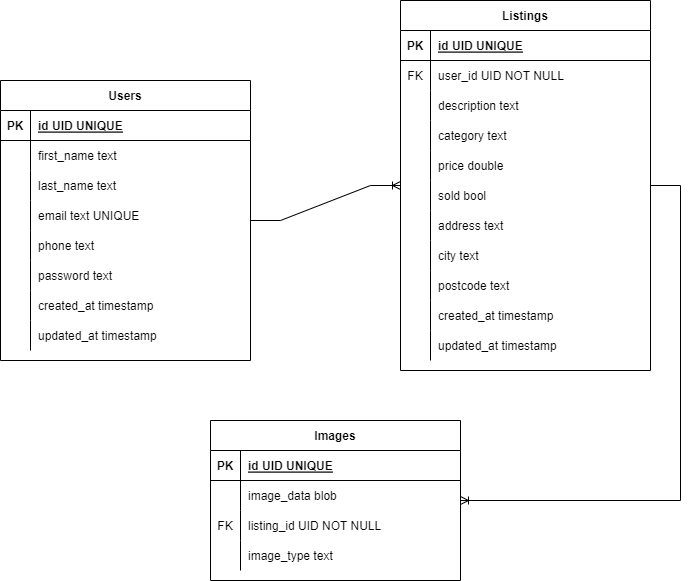

The diagram above was exported from draw.io. Its source (the exported page's mxGraphModel, read from the mxfile embedded in the PNG):
<mxGraphModel dx="742" dy="446" grid="1" gridSize="10" guides="1" tooltips="1" connect="1" arrows="1" fold="1" page="1" pageScale="1" pageWidth="850" pageHeight="1100" math="0" shadow="0" extFonts="Permanent Marker^https://fonts.googleapis.com/css?family=Permanent+Marker">
  <root>
    <mxCell id="0" />
    <mxCell id="1" parent="0" />
    <mxCell id="C-vyLk0tnHw3VtMMgP7b-2" value="Listings" style="shape=table;startSize=30;container=1;collapsible=1;childLayout=tableLayout;fixedRows=1;rowLines=0;fontStyle=1;align=center;resizeLast=1;" parent="1" vertex="1">
      <mxGeometry x="480" y="100" width="250" height="370" as="geometry" />
    </mxCell>
    <mxCell id="C-vyLk0tnHw3VtMMgP7b-3" value="" style="shape=partialRectangle;collapsible=0;dropTarget=0;pointerEvents=0;fillColor=none;points=[[0,0.5],[1,0.5]];portConstraint=eastwest;top=0;left=0;right=0;bottom=1;" parent="C-vyLk0tnHw3VtMMgP7b-2" vertex="1">
      <mxGeometry y="30" width="250" height="30" as="geometry" />
    </mxCell>
    <mxCell id="C-vyLk0tnHw3VtMMgP7b-4" value="PK" style="shape=partialRectangle;overflow=hidden;connectable=0;fillColor=none;top=0;left=0;bottom=0;right=0;fontStyle=1;" parent="C-vyLk0tnHw3VtMMgP7b-3" vertex="1">
      <mxGeometry width="30" height="30" as="geometry">
        <mxRectangle width="30" height="30" as="alternateBounds" />
      </mxGeometry>
    </mxCell>
    <mxCell id="C-vyLk0tnHw3VtMMgP7b-5" value="id UID UNIQUE" style="shape=partialRectangle;overflow=hidden;connectable=0;fillColor=none;top=0;left=0;bottom=0;right=0;align=left;spacingLeft=6;fontStyle=5;" parent="C-vyLk0tnHw3VtMMgP7b-3" vertex="1">
      <mxGeometry x="30" width="220" height="30" as="geometry">
        <mxRectangle width="220" height="30" as="alternateBounds" />
      </mxGeometry>
    </mxCell>
    <mxCell id="C-vyLk0tnHw3VtMMgP7b-6" value="" style="shape=partialRectangle;collapsible=0;dropTarget=0;pointerEvents=0;fillColor=none;points=[[0,0.5],[1,0.5]];portConstraint=eastwest;top=0;left=0;right=0;bottom=0;" parent="C-vyLk0tnHw3VtMMgP7b-2" vertex="1">
      <mxGeometry y="60" width="250" height="30" as="geometry" />
    </mxCell>
    <mxCell id="C-vyLk0tnHw3VtMMgP7b-7" value="FK" style="shape=partialRectangle;overflow=hidden;connectable=0;fillColor=none;top=0;left=0;bottom=0;right=0;" parent="C-vyLk0tnHw3VtMMgP7b-6" vertex="1">
      <mxGeometry width="30" height="30" as="geometry">
        <mxRectangle width="30" height="30" as="alternateBounds" />
      </mxGeometry>
    </mxCell>
    <mxCell id="C-vyLk0tnHw3VtMMgP7b-8" value="user_id UID NOT NULL" style="shape=partialRectangle;overflow=hidden;connectable=0;fillColor=none;top=0;left=0;bottom=0;right=0;align=left;spacingLeft=6;" parent="C-vyLk0tnHw3VtMMgP7b-6" vertex="1">
      <mxGeometry x="30" width="220" height="30" as="geometry">
        <mxRectangle width="220" height="30" as="alternateBounds" />
      </mxGeometry>
    </mxCell>
    <mxCell id="C-vyLk0tnHw3VtMMgP7b-9" value="" style="shape=partialRectangle;collapsible=0;dropTarget=0;pointerEvents=0;fillColor=none;points=[[0,0.5],[1,0.5]];portConstraint=eastwest;top=0;left=0;right=0;bottom=0;" parent="C-vyLk0tnHw3VtMMgP7b-2" vertex="1">
      <mxGeometry y="90" width="250" height="30" as="geometry" />
    </mxCell>
    <mxCell id="C-vyLk0tnHw3VtMMgP7b-10" value="" style="shape=partialRectangle;overflow=hidden;connectable=0;fillColor=none;top=0;left=0;bottom=0;right=0;" parent="C-vyLk0tnHw3VtMMgP7b-9" vertex="1">
      <mxGeometry width="30" height="30" as="geometry">
        <mxRectangle width="30" height="30" as="alternateBounds" />
      </mxGeometry>
    </mxCell>
    <mxCell id="C-vyLk0tnHw3VtMMgP7b-11" value="description text" style="shape=partialRectangle;overflow=hidden;connectable=0;fillColor=none;top=0;left=0;bottom=0;right=0;align=left;spacingLeft=6;" parent="C-vyLk0tnHw3VtMMgP7b-9" vertex="1">
      <mxGeometry x="30" width="220" height="30" as="geometry">
        <mxRectangle width="220" height="30" as="alternateBounds" />
      </mxGeometry>
    </mxCell>
    <mxCell id="0jCt5rLelZhA367qUTCU-25" style="shape=partialRectangle;collapsible=0;dropTarget=0;pointerEvents=0;fillColor=none;points=[[0,0.5],[1,0.5]];portConstraint=eastwest;top=0;left=0;right=0;bottom=0;" vertex="1" parent="C-vyLk0tnHw3VtMMgP7b-2">
      <mxGeometry y="120" width="250" height="30" as="geometry" />
    </mxCell>
    <mxCell id="0jCt5rLelZhA367qUTCU-26" value="" style="shape=partialRectangle;overflow=hidden;connectable=0;fillColor=none;top=0;left=0;bottom=0;right=0;" vertex="1" parent="0jCt5rLelZhA367qUTCU-25">
      <mxGeometry width="30" height="30" as="geometry">
        <mxRectangle width="30" height="30" as="alternateBounds" />
      </mxGeometry>
    </mxCell>
    <mxCell id="0jCt5rLelZhA367qUTCU-27" value="category text" style="shape=partialRectangle;overflow=hidden;connectable=0;fillColor=none;top=0;left=0;bottom=0;right=0;align=left;spacingLeft=6;" vertex="1" parent="0jCt5rLelZhA367qUTCU-25">
      <mxGeometry x="30" width="220" height="30" as="geometry">
        <mxRectangle width="220" height="30" as="alternateBounds" />
      </mxGeometry>
    </mxCell>
    <mxCell id="0jCt5rLelZhA367qUTCU-28" style="shape=partialRectangle;collapsible=0;dropTarget=0;pointerEvents=0;fillColor=none;points=[[0,0.5],[1,0.5]];portConstraint=eastwest;top=0;left=0;right=0;bottom=0;" vertex="1" parent="C-vyLk0tnHw3VtMMgP7b-2">
      <mxGeometry y="150" width="250" height="30" as="geometry" />
    </mxCell>
    <mxCell id="0jCt5rLelZhA367qUTCU-29" style="shape=partialRectangle;overflow=hidden;connectable=0;fillColor=none;top=0;left=0;bottom=0;right=0;" vertex="1" parent="0jCt5rLelZhA367qUTCU-28">
      <mxGeometry width="30" height="30" as="geometry">
        <mxRectangle width="30" height="30" as="alternateBounds" />
      </mxGeometry>
    </mxCell>
    <mxCell id="0jCt5rLelZhA367qUTCU-30" value="price double" style="shape=partialRectangle;overflow=hidden;connectable=0;fillColor=none;top=0;left=0;bottom=0;right=0;align=left;spacingLeft=6;" vertex="1" parent="0jCt5rLelZhA367qUTCU-28">
      <mxGeometry x="30" width="220" height="30" as="geometry">
        <mxRectangle width="220" height="30" as="alternateBounds" />
      </mxGeometry>
    </mxCell>
    <mxCell id="0jCt5rLelZhA367qUTCU-31" style="shape=partialRectangle;collapsible=0;dropTarget=0;pointerEvents=0;fillColor=none;points=[[0,0.5],[1,0.5]];portConstraint=eastwest;top=0;left=0;right=0;bottom=0;" vertex="1" parent="C-vyLk0tnHw3VtMMgP7b-2">
      <mxGeometry y="180" width="250" height="30" as="geometry" />
    </mxCell>
    <mxCell id="0jCt5rLelZhA367qUTCU-32" style="shape=partialRectangle;overflow=hidden;connectable=0;fillColor=none;top=0;left=0;bottom=0;right=0;" vertex="1" parent="0jCt5rLelZhA367qUTCU-31">
      <mxGeometry width="30" height="30" as="geometry">
        <mxRectangle width="30" height="30" as="alternateBounds" />
      </mxGeometry>
    </mxCell>
    <mxCell id="0jCt5rLelZhA367qUTCU-33" value="sold bool" style="shape=partialRectangle;overflow=hidden;connectable=0;fillColor=none;top=0;left=0;bottom=0;right=0;align=left;spacingLeft=6;" vertex="1" parent="0jCt5rLelZhA367qUTCU-31">
      <mxGeometry x="30" width="220" height="30" as="geometry">
        <mxRectangle width="220" height="30" as="alternateBounds" />
      </mxGeometry>
    </mxCell>
    <mxCell id="0jCt5rLelZhA367qUTCU-37" style="shape=partialRectangle;collapsible=0;dropTarget=0;pointerEvents=0;fillColor=none;points=[[0,0.5],[1,0.5]];portConstraint=eastwest;top=0;left=0;right=0;bottom=0;" vertex="1" parent="C-vyLk0tnHw3VtMMgP7b-2">
      <mxGeometry y="210" width="250" height="30" as="geometry" />
    </mxCell>
    <mxCell id="0jCt5rLelZhA367qUTCU-38" style="shape=partialRectangle;overflow=hidden;connectable=0;fillColor=none;top=0;left=0;bottom=0;right=0;" vertex="1" parent="0jCt5rLelZhA367qUTCU-37">
      <mxGeometry width="30" height="30" as="geometry">
        <mxRectangle width="30" height="30" as="alternateBounds" />
      </mxGeometry>
    </mxCell>
    <mxCell id="0jCt5rLelZhA367qUTCU-39" value="address text " style="shape=partialRectangle;overflow=hidden;connectable=0;fillColor=none;top=0;left=0;bottom=0;right=0;align=left;spacingLeft=6;" vertex="1" parent="0jCt5rLelZhA367qUTCU-37">
      <mxGeometry x="30" width="220" height="30" as="geometry">
        <mxRectangle width="220" height="30" as="alternateBounds" />
      </mxGeometry>
    </mxCell>
    <mxCell id="0jCt5rLelZhA367qUTCU-40" style="shape=partialRectangle;collapsible=0;dropTarget=0;pointerEvents=0;fillColor=none;points=[[0,0.5],[1,0.5]];portConstraint=eastwest;top=0;left=0;right=0;bottom=0;" vertex="1" parent="C-vyLk0tnHw3VtMMgP7b-2">
      <mxGeometry y="240" width="250" height="30" as="geometry" />
    </mxCell>
    <mxCell id="0jCt5rLelZhA367qUTCU-41" style="shape=partialRectangle;overflow=hidden;connectable=0;fillColor=none;top=0;left=0;bottom=0;right=0;" vertex="1" parent="0jCt5rLelZhA367qUTCU-40">
      <mxGeometry width="30" height="30" as="geometry">
        <mxRectangle width="30" height="30" as="alternateBounds" />
      </mxGeometry>
    </mxCell>
    <mxCell id="0jCt5rLelZhA367qUTCU-42" value="city text" style="shape=partialRectangle;overflow=hidden;connectable=0;fillColor=none;top=0;left=0;bottom=0;right=0;align=left;spacingLeft=6;" vertex="1" parent="0jCt5rLelZhA367qUTCU-40">
      <mxGeometry x="30" width="220" height="30" as="geometry">
        <mxRectangle width="220" height="30" as="alternateBounds" />
      </mxGeometry>
    </mxCell>
    <mxCell id="0jCt5rLelZhA367qUTCU-43" style="shape=partialRectangle;collapsible=0;dropTarget=0;pointerEvents=0;fillColor=none;points=[[0,0.5],[1,0.5]];portConstraint=eastwest;top=0;left=0;right=0;bottom=0;" vertex="1" parent="C-vyLk0tnHw3VtMMgP7b-2">
      <mxGeometry y="270" width="250" height="30" as="geometry" />
    </mxCell>
    <mxCell id="0jCt5rLelZhA367qUTCU-44" style="shape=partialRectangle;overflow=hidden;connectable=0;fillColor=none;top=0;left=0;bottom=0;right=0;" vertex="1" parent="0jCt5rLelZhA367qUTCU-43">
      <mxGeometry width="30" height="30" as="geometry">
        <mxRectangle width="30" height="30" as="alternateBounds" />
      </mxGeometry>
    </mxCell>
    <mxCell id="0jCt5rLelZhA367qUTCU-45" value="postcode text" style="shape=partialRectangle;overflow=hidden;connectable=0;fillColor=none;top=0;left=0;bottom=0;right=0;align=left;spacingLeft=6;" vertex="1" parent="0jCt5rLelZhA367qUTCU-43">
      <mxGeometry x="30" width="220" height="30" as="geometry">
        <mxRectangle width="220" height="30" as="alternateBounds" />
      </mxGeometry>
    </mxCell>
    <mxCell id="0jCt5rLelZhA367qUTCU-46" style="shape=partialRectangle;collapsible=0;dropTarget=0;pointerEvents=0;fillColor=none;points=[[0,0.5],[1,0.5]];portConstraint=eastwest;top=0;left=0;right=0;bottom=0;" vertex="1" parent="C-vyLk0tnHw3VtMMgP7b-2">
      <mxGeometry y="300" width="250" height="30" as="geometry" />
    </mxCell>
    <mxCell id="0jCt5rLelZhA367qUTCU-47" style="shape=partialRectangle;overflow=hidden;connectable=0;fillColor=none;top=0;left=0;bottom=0;right=0;" vertex="1" parent="0jCt5rLelZhA367qUTCU-46">
      <mxGeometry width="30" height="30" as="geometry">
        <mxRectangle width="30" height="30" as="alternateBounds" />
      </mxGeometry>
    </mxCell>
    <mxCell id="0jCt5rLelZhA367qUTCU-48" value="created_at timestamp" style="shape=partialRectangle;overflow=hidden;connectable=0;fillColor=none;top=0;left=0;bottom=0;right=0;align=left;spacingLeft=6;" vertex="1" parent="0jCt5rLelZhA367qUTCU-46">
      <mxGeometry x="30" width="220" height="30" as="geometry">
        <mxRectangle width="220" height="30" as="alternateBounds" />
      </mxGeometry>
    </mxCell>
    <mxCell id="0jCt5rLelZhA367qUTCU-49" style="shape=partialRectangle;collapsible=0;dropTarget=0;pointerEvents=0;fillColor=none;points=[[0,0.5],[1,0.5]];portConstraint=eastwest;top=0;left=0;right=0;bottom=0;" vertex="1" parent="C-vyLk0tnHw3VtMMgP7b-2">
      <mxGeometry y="330" width="250" height="30" as="geometry" />
    </mxCell>
    <mxCell id="0jCt5rLelZhA367qUTCU-50" style="shape=partialRectangle;overflow=hidden;connectable=0;fillColor=none;top=0;left=0;bottom=0;right=0;" vertex="1" parent="0jCt5rLelZhA367qUTCU-49">
      <mxGeometry width="30" height="30" as="geometry">
        <mxRectangle width="30" height="30" as="alternateBounds" />
      </mxGeometry>
    </mxCell>
    <mxCell id="0jCt5rLelZhA367qUTCU-51" value="updated_at timestamp" style="shape=partialRectangle;overflow=hidden;connectable=0;fillColor=none;top=0;left=0;bottom=0;right=0;align=left;spacingLeft=6;" vertex="1" parent="0jCt5rLelZhA367qUTCU-49">
      <mxGeometry x="30" width="220" height="30" as="geometry">
        <mxRectangle width="220" height="30" as="alternateBounds" />
      </mxGeometry>
    </mxCell>
    <mxCell id="C-vyLk0tnHw3VtMMgP7b-13" value="Images" style="shape=table;startSize=30;container=1;collapsible=1;childLayout=tableLayout;fixedRows=1;rowLines=0;fontStyle=1;align=center;resizeLast=1;" parent="1" vertex="1">
      <mxGeometry x="290" y="520" width="250" height="160" as="geometry" />
    </mxCell>
    <mxCell id="C-vyLk0tnHw3VtMMgP7b-14" value="" style="shape=partialRectangle;collapsible=0;dropTarget=0;pointerEvents=0;fillColor=none;points=[[0,0.5],[1,0.5]];portConstraint=eastwest;top=0;left=0;right=0;bottom=1;" parent="C-vyLk0tnHw3VtMMgP7b-13" vertex="1">
      <mxGeometry y="30" width="250" height="30" as="geometry" />
    </mxCell>
    <mxCell id="C-vyLk0tnHw3VtMMgP7b-15" value="PK" style="shape=partialRectangle;overflow=hidden;connectable=0;fillColor=none;top=0;left=0;bottom=0;right=0;fontStyle=1;" parent="C-vyLk0tnHw3VtMMgP7b-14" vertex="1">
      <mxGeometry width="30" height="30" as="geometry">
        <mxRectangle width="30" height="30" as="alternateBounds" />
      </mxGeometry>
    </mxCell>
    <mxCell id="C-vyLk0tnHw3VtMMgP7b-16" value="id UID UNIQUE" style="shape=partialRectangle;overflow=hidden;connectable=0;fillColor=none;top=0;left=0;bottom=0;right=0;align=left;spacingLeft=6;fontStyle=5;" parent="C-vyLk0tnHw3VtMMgP7b-14" vertex="1">
      <mxGeometry x="30" width="220" height="30" as="geometry">
        <mxRectangle width="220" height="30" as="alternateBounds" />
      </mxGeometry>
    </mxCell>
    <mxCell id="C-vyLk0tnHw3VtMMgP7b-17" value="" style="shape=partialRectangle;collapsible=0;dropTarget=0;pointerEvents=0;fillColor=none;points=[[0,0.5],[1,0.5]];portConstraint=eastwest;top=0;left=0;right=0;bottom=0;" parent="C-vyLk0tnHw3VtMMgP7b-13" vertex="1">
      <mxGeometry y="60" width="250" height="30" as="geometry" />
    </mxCell>
    <mxCell id="C-vyLk0tnHw3VtMMgP7b-18" value="" style="shape=partialRectangle;overflow=hidden;connectable=0;fillColor=none;top=0;left=0;bottom=0;right=0;" parent="C-vyLk0tnHw3VtMMgP7b-17" vertex="1">
      <mxGeometry width="30" height="30" as="geometry">
        <mxRectangle width="30" height="30" as="alternateBounds" />
      </mxGeometry>
    </mxCell>
    <mxCell id="C-vyLk0tnHw3VtMMgP7b-19" value="image_data blob" style="shape=partialRectangle;overflow=hidden;connectable=0;fillColor=none;top=0;left=0;bottom=0;right=0;align=left;spacingLeft=6;" parent="C-vyLk0tnHw3VtMMgP7b-17" vertex="1">
      <mxGeometry x="30" width="220" height="30" as="geometry">
        <mxRectangle width="220" height="30" as="alternateBounds" />
      </mxGeometry>
    </mxCell>
    <mxCell id="0jCt5rLelZhA367qUTCU-52" style="shape=partialRectangle;collapsible=0;dropTarget=0;pointerEvents=0;fillColor=none;points=[[0,0.5],[1,0.5]];portConstraint=eastwest;top=0;left=0;right=0;bottom=0;" vertex="1" parent="C-vyLk0tnHw3VtMMgP7b-13">
      <mxGeometry y="90" width="250" height="30" as="geometry" />
    </mxCell>
    <mxCell id="0jCt5rLelZhA367qUTCU-53" value="FK" style="shape=partialRectangle;overflow=hidden;connectable=0;fillColor=none;top=0;left=0;bottom=0;right=0;" vertex="1" parent="0jCt5rLelZhA367qUTCU-52">
      <mxGeometry width="30" height="30" as="geometry">
        <mxRectangle width="30" height="30" as="alternateBounds" />
      </mxGeometry>
    </mxCell>
    <mxCell id="0jCt5rLelZhA367qUTCU-54" value="listing_id UID NOT NULL" style="shape=partialRectangle;overflow=hidden;connectable=0;fillColor=none;top=0;left=0;bottom=0;right=0;align=left;spacingLeft=6;" vertex="1" parent="0jCt5rLelZhA367qUTCU-52">
      <mxGeometry x="30" width="220" height="30" as="geometry">
        <mxRectangle width="220" height="30" as="alternateBounds" />
      </mxGeometry>
    </mxCell>
    <mxCell id="0jCt5rLelZhA367qUTCU-55" style="shape=partialRectangle;collapsible=0;dropTarget=0;pointerEvents=0;fillColor=none;points=[[0,0.5],[1,0.5]];portConstraint=eastwest;top=0;left=0;right=0;bottom=0;" vertex="1" parent="C-vyLk0tnHw3VtMMgP7b-13">
      <mxGeometry y="120" width="250" height="30" as="geometry" />
    </mxCell>
    <mxCell id="0jCt5rLelZhA367qUTCU-56" style="shape=partialRectangle;overflow=hidden;connectable=0;fillColor=none;top=0;left=0;bottom=0;right=0;" vertex="1" parent="0jCt5rLelZhA367qUTCU-55">
      <mxGeometry width="30" height="30" as="geometry">
        <mxRectangle width="30" height="30" as="alternateBounds" />
      </mxGeometry>
    </mxCell>
    <mxCell id="0jCt5rLelZhA367qUTCU-57" value="image_type text" style="shape=partialRectangle;overflow=hidden;connectable=0;fillColor=none;top=0;left=0;bottom=0;right=0;align=left;spacingLeft=6;" vertex="1" parent="0jCt5rLelZhA367qUTCU-55">
      <mxGeometry x="30" width="220" height="30" as="geometry">
        <mxRectangle width="220" height="30" as="alternateBounds" />
      </mxGeometry>
    </mxCell>
    <mxCell id="C-vyLk0tnHw3VtMMgP7b-23" value="Users" style="shape=table;startSize=30;container=1;collapsible=1;childLayout=tableLayout;fixedRows=1;rowLines=0;fontStyle=1;align=center;resizeLast=1;" parent="1" vertex="1">
      <mxGeometry x="80" y="180" width="250" height="280" as="geometry" />
    </mxCell>
    <mxCell id="C-vyLk0tnHw3VtMMgP7b-24" value="" style="shape=partialRectangle;collapsible=0;dropTarget=0;pointerEvents=0;fillColor=none;points=[[0,0.5],[1,0.5]];portConstraint=eastwest;top=0;left=0;right=0;bottom=1;" parent="C-vyLk0tnHw3VtMMgP7b-23" vertex="1">
      <mxGeometry y="30" width="250" height="30" as="geometry" />
    </mxCell>
    <mxCell id="C-vyLk0tnHw3VtMMgP7b-25" value="PK" style="shape=partialRectangle;overflow=hidden;connectable=0;fillColor=none;top=0;left=0;bottom=0;right=0;fontStyle=1;" parent="C-vyLk0tnHw3VtMMgP7b-24" vertex="1">
      <mxGeometry width="30" height="30" as="geometry">
        <mxRectangle width="30" height="30" as="alternateBounds" />
      </mxGeometry>
    </mxCell>
    <mxCell id="C-vyLk0tnHw3VtMMgP7b-26" value="id UID UNIQUE" style="shape=partialRectangle;overflow=hidden;connectable=0;fillColor=none;top=0;left=0;bottom=0;right=0;align=left;spacingLeft=6;fontStyle=5;" parent="C-vyLk0tnHw3VtMMgP7b-24" vertex="1">
      <mxGeometry x="30" width="220" height="30" as="geometry">
        <mxRectangle width="220" height="30" as="alternateBounds" />
      </mxGeometry>
    </mxCell>
    <mxCell id="C-vyLk0tnHw3VtMMgP7b-27" value="" style="shape=partialRectangle;collapsible=0;dropTarget=0;pointerEvents=0;fillColor=none;points=[[0,0.5],[1,0.5]];portConstraint=eastwest;top=0;left=0;right=0;bottom=0;" parent="C-vyLk0tnHw3VtMMgP7b-23" vertex="1">
      <mxGeometry y="60" width="250" height="30" as="geometry" />
    </mxCell>
    <mxCell id="C-vyLk0tnHw3VtMMgP7b-28" value="" style="shape=partialRectangle;overflow=hidden;connectable=0;fillColor=none;top=0;left=0;bottom=0;right=0;" parent="C-vyLk0tnHw3VtMMgP7b-27" vertex="1">
      <mxGeometry width="30" height="30" as="geometry">
        <mxRectangle width="30" height="30" as="alternateBounds" />
      </mxGeometry>
    </mxCell>
    <mxCell id="C-vyLk0tnHw3VtMMgP7b-29" value="first_name text" style="shape=partialRectangle;overflow=hidden;connectable=0;fillColor=none;top=0;left=0;bottom=0;right=0;align=left;spacingLeft=6;" parent="C-vyLk0tnHw3VtMMgP7b-27" vertex="1">
      <mxGeometry x="30" width="220" height="30" as="geometry">
        <mxRectangle width="220" height="30" as="alternateBounds" />
      </mxGeometry>
    </mxCell>
    <mxCell id="0jCt5rLelZhA367qUTCU-1" style="shape=partialRectangle;collapsible=0;dropTarget=0;pointerEvents=0;fillColor=none;points=[[0,0.5],[1,0.5]];portConstraint=eastwest;top=0;left=0;right=0;bottom=0;" vertex="1" parent="C-vyLk0tnHw3VtMMgP7b-23">
      <mxGeometry y="90" width="250" height="30" as="geometry" />
    </mxCell>
    <mxCell id="0jCt5rLelZhA367qUTCU-2" style="shape=partialRectangle;overflow=hidden;connectable=0;fillColor=none;top=0;left=0;bottom=0;right=0;" vertex="1" parent="0jCt5rLelZhA367qUTCU-1">
      <mxGeometry width="30" height="30" as="geometry">
        <mxRectangle width="30" height="30" as="alternateBounds" />
      </mxGeometry>
    </mxCell>
    <mxCell id="0jCt5rLelZhA367qUTCU-3" value="last_name text " style="shape=partialRectangle;overflow=hidden;connectable=0;fillColor=none;top=0;left=0;bottom=0;right=0;align=left;spacingLeft=6;" vertex="1" parent="0jCt5rLelZhA367qUTCU-1">
      <mxGeometry x="30" width="220" height="30" as="geometry">
        <mxRectangle width="220" height="30" as="alternateBounds" />
      </mxGeometry>
    </mxCell>
    <mxCell id="0jCt5rLelZhA367qUTCU-4" style="shape=partialRectangle;collapsible=0;dropTarget=0;pointerEvents=0;fillColor=none;points=[[0,0.5],[1,0.5]];portConstraint=eastwest;top=0;left=0;right=0;bottom=0;" vertex="1" parent="C-vyLk0tnHw3VtMMgP7b-23">
      <mxGeometry y="120" width="250" height="30" as="geometry" />
    </mxCell>
    <mxCell id="0jCt5rLelZhA367qUTCU-5" style="shape=partialRectangle;overflow=hidden;connectable=0;fillColor=none;top=0;left=0;bottom=0;right=0;" vertex="1" parent="0jCt5rLelZhA367qUTCU-4">
      <mxGeometry width="30" height="30" as="geometry">
        <mxRectangle width="30" height="30" as="alternateBounds" />
      </mxGeometry>
    </mxCell>
    <mxCell id="0jCt5rLelZhA367qUTCU-6" value="email text UNIQUE" style="shape=partialRectangle;overflow=hidden;connectable=0;fillColor=none;top=0;left=0;bottom=0;right=0;align=left;spacingLeft=6;" vertex="1" parent="0jCt5rLelZhA367qUTCU-4">
      <mxGeometry x="30" width="220" height="30" as="geometry">
        <mxRectangle width="220" height="30" as="alternateBounds" />
      </mxGeometry>
    </mxCell>
    <mxCell id="0jCt5rLelZhA367qUTCU-10" style="shape=partialRectangle;collapsible=0;dropTarget=0;pointerEvents=0;fillColor=none;points=[[0,0.5],[1,0.5]];portConstraint=eastwest;top=0;left=0;right=0;bottom=0;" vertex="1" parent="C-vyLk0tnHw3VtMMgP7b-23">
      <mxGeometry y="150" width="250" height="30" as="geometry" />
    </mxCell>
    <mxCell id="0jCt5rLelZhA367qUTCU-11" style="shape=partialRectangle;overflow=hidden;connectable=0;fillColor=none;top=0;left=0;bottom=0;right=0;" vertex="1" parent="0jCt5rLelZhA367qUTCU-10">
      <mxGeometry width="30" height="30" as="geometry">
        <mxRectangle width="30" height="30" as="alternateBounds" />
      </mxGeometry>
    </mxCell>
    <mxCell id="0jCt5rLelZhA367qUTCU-12" value="phone text " style="shape=partialRectangle;overflow=hidden;connectable=0;fillColor=none;top=0;left=0;bottom=0;right=0;align=left;spacingLeft=6;" vertex="1" parent="0jCt5rLelZhA367qUTCU-10">
      <mxGeometry x="30" width="220" height="30" as="geometry">
        <mxRectangle width="220" height="30" as="alternateBounds" />
      </mxGeometry>
    </mxCell>
    <mxCell id="0jCt5rLelZhA367qUTCU-13" style="shape=partialRectangle;collapsible=0;dropTarget=0;pointerEvents=0;fillColor=none;points=[[0,0.5],[1,0.5]];portConstraint=eastwest;top=0;left=0;right=0;bottom=0;" vertex="1" parent="C-vyLk0tnHw3VtMMgP7b-23">
      <mxGeometry y="180" width="250" height="30" as="geometry" />
    </mxCell>
    <mxCell id="0jCt5rLelZhA367qUTCU-14" style="shape=partialRectangle;overflow=hidden;connectable=0;fillColor=none;top=0;left=0;bottom=0;right=0;" vertex="1" parent="0jCt5rLelZhA367qUTCU-13">
      <mxGeometry width="30" height="30" as="geometry">
        <mxRectangle width="30" height="30" as="alternateBounds" />
      </mxGeometry>
    </mxCell>
    <mxCell id="0jCt5rLelZhA367qUTCU-15" value="password text " style="shape=partialRectangle;overflow=hidden;connectable=0;fillColor=none;top=0;left=0;bottom=0;right=0;align=left;spacingLeft=6;" vertex="1" parent="0jCt5rLelZhA367qUTCU-13">
      <mxGeometry x="30" width="220" height="30" as="geometry">
        <mxRectangle width="220" height="30" as="alternateBounds" />
      </mxGeometry>
    </mxCell>
    <mxCell id="0jCt5rLelZhA367qUTCU-16" style="shape=partialRectangle;collapsible=0;dropTarget=0;pointerEvents=0;fillColor=none;points=[[0,0.5],[1,0.5]];portConstraint=eastwest;top=0;left=0;right=0;bottom=0;" vertex="1" parent="C-vyLk0tnHw3VtMMgP7b-23">
      <mxGeometry y="210" width="250" height="30" as="geometry" />
    </mxCell>
    <mxCell id="0jCt5rLelZhA367qUTCU-17" style="shape=partialRectangle;overflow=hidden;connectable=0;fillColor=none;top=0;left=0;bottom=0;right=0;" vertex="1" parent="0jCt5rLelZhA367qUTCU-16">
      <mxGeometry width="30" height="30" as="geometry">
        <mxRectangle width="30" height="30" as="alternateBounds" />
      </mxGeometry>
    </mxCell>
    <mxCell id="0jCt5rLelZhA367qUTCU-18" value="created_at timestamp" style="shape=partialRectangle;overflow=hidden;connectable=0;fillColor=none;top=0;left=0;bottom=0;right=0;align=left;spacingLeft=6;" vertex="1" parent="0jCt5rLelZhA367qUTCU-16">
      <mxGeometry x="30" width="220" height="30" as="geometry">
        <mxRectangle width="220" height="30" as="alternateBounds" />
      </mxGeometry>
    </mxCell>
    <mxCell id="0jCt5rLelZhA367qUTCU-22" style="shape=partialRectangle;collapsible=0;dropTarget=0;pointerEvents=0;fillColor=none;points=[[0,0.5],[1,0.5]];portConstraint=eastwest;top=0;left=0;right=0;bottom=0;" vertex="1" parent="C-vyLk0tnHw3VtMMgP7b-23">
      <mxGeometry y="240" width="250" height="30" as="geometry" />
    </mxCell>
    <mxCell id="0jCt5rLelZhA367qUTCU-23" style="shape=partialRectangle;overflow=hidden;connectable=0;fillColor=none;top=0;left=0;bottom=0;right=0;" vertex="1" parent="0jCt5rLelZhA367qUTCU-22">
      <mxGeometry width="30" height="30" as="geometry">
        <mxRectangle width="30" height="30" as="alternateBounds" />
      </mxGeometry>
    </mxCell>
    <mxCell id="0jCt5rLelZhA367qUTCU-24" value="updated_at timestamp" style="shape=partialRectangle;overflow=hidden;connectable=0;fillColor=none;top=0;left=0;bottom=0;right=0;align=left;spacingLeft=6;" vertex="1" parent="0jCt5rLelZhA367qUTCU-22">
      <mxGeometry x="30" width="220" height="30" as="geometry">
        <mxRectangle width="220" height="30" as="alternateBounds" />
      </mxGeometry>
    </mxCell>
    <mxCell id="0jCt5rLelZhA367qUTCU-58" value="" style="edgeStyle=entityRelationEdgeStyle;fontSize=12;html=1;endArrow=ERoneToMany;rounded=0;" edge="1" parent="1" source="C-vyLk0tnHw3VtMMgP7b-23" target="C-vyLk0tnHw3VtMMgP7b-2">
      <mxGeometry width="100" height="100" relative="1" as="geometry">
        <mxPoint x="380" y="340" as="sourcePoint" />
        <mxPoint x="480" y="240" as="targetPoint" />
      </mxGeometry>
    </mxCell>
    <mxCell id="0jCt5rLelZhA367qUTCU-59" value="" style="edgeStyle=entityRelationEdgeStyle;fontSize=12;html=1;endArrow=ERoneToMany;rounded=0;" edge="1" parent="1" source="C-vyLk0tnHw3VtMMgP7b-2" target="C-vyLk0tnHw3VtMMgP7b-13">
      <mxGeometry width="100" height="100" relative="1" as="geometry">
        <mxPoint x="340" y="330" as="sourcePoint" />
        <mxPoint x="490" y="295" as="targetPoint" />
      </mxGeometry>
    </mxCell>
  </root>
</mxGraphModel>